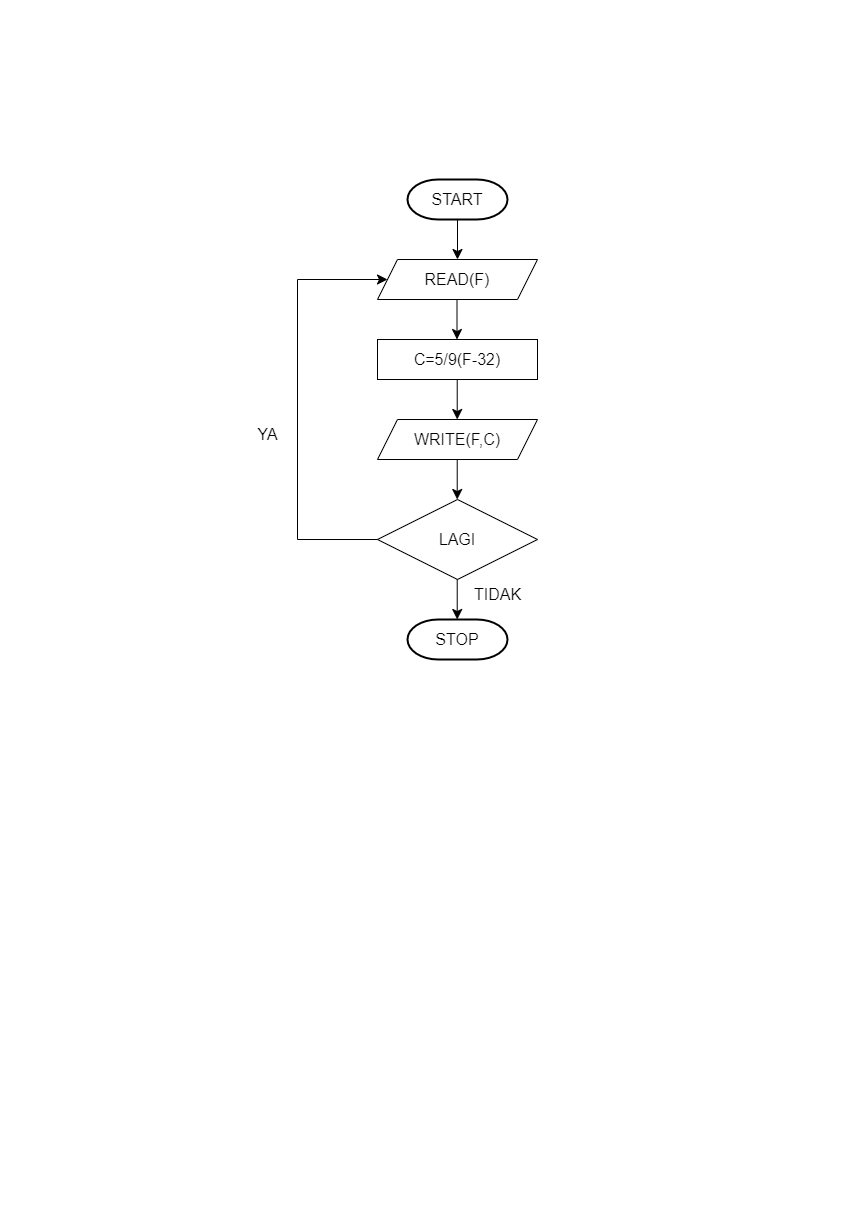

The diagram above was exported from draw.io. Its source (the exported page's mxGraphModel, read from the mxfile embedded in the PNG):
<mxGraphModel dx="1517" dy="849" grid="1" gridSize="10" guides="1" tooltips="1" connect="1" arrows="1" fold="1" page="1" pageScale="1" pageWidth="827" pageHeight="1169" math="0" shadow="0">
  <root>
    <mxCell id="WIyWlLk6GJQsqaUBKTNV-0" />
    <mxCell id="WIyWlLk6GJQsqaUBKTNV-1" parent="WIyWlLk6GJQsqaUBKTNV-0" />
    <mxCell id="M84_vFQrULTy3wIKrj5_-1" value="START" style="strokeWidth=2;html=1;shape=mxgraph.flowchart.terminator;whiteSpace=wrap;fontSize=16;" vertex="1" parent="WIyWlLk6GJQsqaUBKTNV-1">
      <mxGeometry x="387" y="159" width="100" height="40" as="geometry" />
    </mxCell>
    <mxCell id="M84_vFQrULTy3wIKrj5_-5" value="READ(F)" style="shape=parallelogram;perimeter=parallelogramPerimeter;whiteSpace=wrap;html=1;fixedSize=1;fontSize=16;" vertex="1" parent="WIyWlLk6GJQsqaUBKTNV-1">
      <mxGeometry x="357" y="239" width="160" height="40" as="geometry" />
    </mxCell>
    <mxCell id="M84_vFQrULTy3wIKrj5_-6" value="C=5/9(F-32)" style="rounded=0;whiteSpace=wrap;html=1;fontSize=16;" vertex="1" parent="WIyWlLk6GJQsqaUBKTNV-1">
      <mxGeometry x="357" y="319" width="160" height="40" as="geometry" />
    </mxCell>
    <mxCell id="M84_vFQrULTy3wIKrj5_-7" value="WRITE(F,C)" style="shape=parallelogram;perimeter=parallelogramPerimeter;whiteSpace=wrap;html=1;fixedSize=1;fontSize=16;" vertex="1" parent="WIyWlLk6GJQsqaUBKTNV-1">
      <mxGeometry x="357" y="399" width="160" height="40" as="geometry" />
    </mxCell>
    <mxCell id="M84_vFQrULTy3wIKrj5_-8" value="LAGI" style="rhombus;whiteSpace=wrap;html=1;fontSize=16;" vertex="1" parent="WIyWlLk6GJQsqaUBKTNV-1">
      <mxGeometry x="357" y="479" width="160" height="80" as="geometry" />
    </mxCell>
    <mxCell id="M84_vFQrULTy3wIKrj5_-9" value="STOP" style="strokeWidth=2;html=1;shape=mxgraph.flowchart.terminator;whiteSpace=wrap;fontSize=16;" vertex="1" parent="WIyWlLk6GJQsqaUBKTNV-1">
      <mxGeometry x="387" y="599" width="100" height="40" as="geometry" />
    </mxCell>
    <mxCell id="M84_vFQrULTy3wIKrj5_-10" value="" style="endArrow=classic;html=1;rounded=0;fontSize=12;startSize=8;endSize=8;curved=1;exitX=0.5;exitY=1;exitDx=0;exitDy=0;exitPerimeter=0;entryX=0.5;entryY=0;entryDx=0;entryDy=0;" edge="1" parent="WIyWlLk6GJQsqaUBKTNV-1" source="M84_vFQrULTy3wIKrj5_-1" target="M84_vFQrULTy3wIKrj5_-5">
      <mxGeometry width="50" height="50" relative="1" as="geometry">
        <mxPoint x="427" y="449" as="sourcePoint" />
        <mxPoint x="477" y="399" as="targetPoint" />
      </mxGeometry>
    </mxCell>
    <mxCell id="M84_vFQrULTy3wIKrj5_-11" value="" style="endArrow=classic;html=1;rounded=0;fontSize=12;startSize=8;endSize=8;curved=1;exitX=0.5;exitY=1;exitDx=0;exitDy=0;exitPerimeter=0;entryX=0.5;entryY=0;entryDx=0;entryDy=0;" edge="1" parent="WIyWlLk6GJQsqaUBKTNV-1">
      <mxGeometry width="50" height="50" relative="1" as="geometry">
        <mxPoint x="436.5" y="279" as="sourcePoint" />
        <mxPoint x="436.5" y="319" as="targetPoint" />
      </mxGeometry>
    </mxCell>
    <mxCell id="M84_vFQrULTy3wIKrj5_-12" value="" style="endArrow=classic;html=1;rounded=0;fontSize=12;startSize=8;endSize=8;curved=1;exitX=0.5;exitY=1;exitDx=0;exitDy=0;exitPerimeter=0;entryX=0.5;entryY=0;entryDx=0;entryDy=0;" edge="1" parent="WIyWlLk6GJQsqaUBKTNV-1">
      <mxGeometry width="50" height="50" relative="1" as="geometry">
        <mxPoint x="436.72" y="359" as="sourcePoint" />
        <mxPoint x="436.72" y="399" as="targetPoint" />
      </mxGeometry>
    </mxCell>
    <mxCell id="M84_vFQrULTy3wIKrj5_-13" value="" style="endArrow=classic;html=1;rounded=0;fontSize=12;startSize=8;endSize=8;curved=1;exitX=0.5;exitY=1;exitDx=0;exitDy=0;exitPerimeter=0;entryX=0.5;entryY=0;entryDx=0;entryDy=0;" edge="1" parent="WIyWlLk6GJQsqaUBKTNV-1">
      <mxGeometry width="50" height="50" relative="1" as="geometry">
        <mxPoint x="436.72" y="439" as="sourcePoint" />
        <mxPoint x="436.72" y="479" as="targetPoint" />
      </mxGeometry>
    </mxCell>
    <mxCell id="M84_vFQrULTy3wIKrj5_-14" value="" style="endArrow=classic;html=1;rounded=0;fontSize=12;startSize=8;endSize=8;curved=1;exitX=0.5;exitY=1;exitDx=0;exitDy=0;exitPerimeter=0;entryX=0.5;entryY=0;entryDx=0;entryDy=0;" edge="1" parent="WIyWlLk6GJQsqaUBKTNV-1">
      <mxGeometry width="50" height="50" relative="1" as="geometry">
        <mxPoint x="436.72" y="559" as="sourcePoint" />
        <mxPoint x="436.72" y="599" as="targetPoint" />
      </mxGeometry>
    </mxCell>
    <mxCell id="M84_vFQrULTy3wIKrj5_-15" value="" style="endArrow=classic;html=1;rounded=0;fontSize=12;startSize=8;endSize=8;curved=1;entryX=0;entryY=0.5;entryDx=0;entryDy=0;" edge="1" parent="WIyWlLk6GJQsqaUBKTNV-1" target="M84_vFQrULTy3wIKrj5_-5">
      <mxGeometry width="50" height="50" relative="1" as="geometry">
        <mxPoint x="277" y="259" as="sourcePoint" />
        <mxPoint x="477" y="279" as="targetPoint" />
      </mxGeometry>
    </mxCell>
    <mxCell id="M84_vFQrULTy3wIKrj5_-16" value="" style="endArrow=none;html=1;rounded=0;fontSize=12;startSize=8;endSize=8;curved=1;entryX=0;entryY=0.5;entryDx=0;entryDy=0;" edge="1" parent="WIyWlLk6GJQsqaUBKTNV-1" target="M84_vFQrULTy3wIKrj5_-8">
      <mxGeometry width="50" height="50" relative="1" as="geometry">
        <mxPoint x="277" y="519" as="sourcePoint" />
        <mxPoint x="387" y="509" as="targetPoint" />
      </mxGeometry>
    </mxCell>
    <mxCell id="M84_vFQrULTy3wIKrj5_-17" value="" style="endArrow=none;html=1;rounded=0;fontSize=12;startSize=8;endSize=8;curved=1;" edge="1" parent="WIyWlLk6GJQsqaUBKTNV-1">
      <mxGeometry width="50" height="50" relative="1" as="geometry">
        <mxPoint x="277" y="519" as="sourcePoint" />
        <mxPoint x="277" y="259" as="targetPoint" />
      </mxGeometry>
    </mxCell>
    <mxCell id="M84_vFQrULTy3wIKrj5_-18" value="YA" style="text;html=1;align=center;verticalAlign=middle;resizable=0;points=[];autosize=1;strokeColor=none;fillColor=none;fontSize=16;" vertex="1" parent="WIyWlLk6GJQsqaUBKTNV-1">
      <mxGeometry x="227" y="399" width="40" height="30" as="geometry" />
    </mxCell>
    <mxCell id="M84_vFQrULTy3wIKrj5_-19" value="TIDAK" style="text;html=1;align=center;verticalAlign=middle;resizable=0;points=[];autosize=1;strokeColor=none;fillColor=none;fontSize=16;" vertex="1" parent="WIyWlLk6GJQsqaUBKTNV-1">
      <mxGeometry x="442" y="559" width="70" height="30" as="geometry" />
    </mxCell>
  </root>
</mxGraphModel>